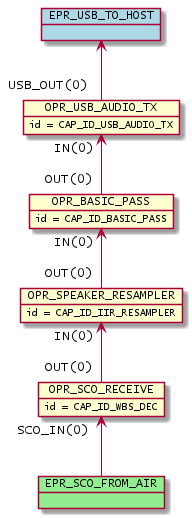

The diagram above was rendered by PlantUML. Its source (embedded in the PNG):
@startuml inline_umlgraph_9.png
        object OPR_SCO_RECEIVE
        OPR_SCO_RECEIVE : id = CAP_ID_WBS_DEC
        object OPR_SPEAKER_RESAMPLER
        OPR_SPEAKER_RESAMPLER : id = CAP_ID_IIR_RESAMPLER
        object OPR_BASIC_PASS
        OPR_BASIC_PASS : id = CAP_ID_BASIC_PASS
        object OPR_USB_AUDIO_TX
        OPR_USB_AUDIO_TX : id = CAP_ID_USB_AUDIO_TX
        OPR_SPEAKER_RESAMPLER "IN(0)"<-- "OUT(0)" OPR_SCO_RECEIVE
        OPR_BASIC_PASS "IN(0)"<-- "OUT(0)" OPR_SPEAKER_RESAMPLER
        OPR_USB_AUDIO_TX "IN(0)"<-- "OUT(0)" OPR_BASIC_PASS
        object EPR_SCO_FROM_AIR #lightgreen
        OPR_SCO_RECEIVE "SCO_IN(0)" <-- EPR_SCO_FROM_AIR
        object EPR_USB_TO_HOST #lightblue
        EPR_USB_TO_HOST <-- "USB_OUT(0)" OPR_USB_AUDIO_TX
@enduml